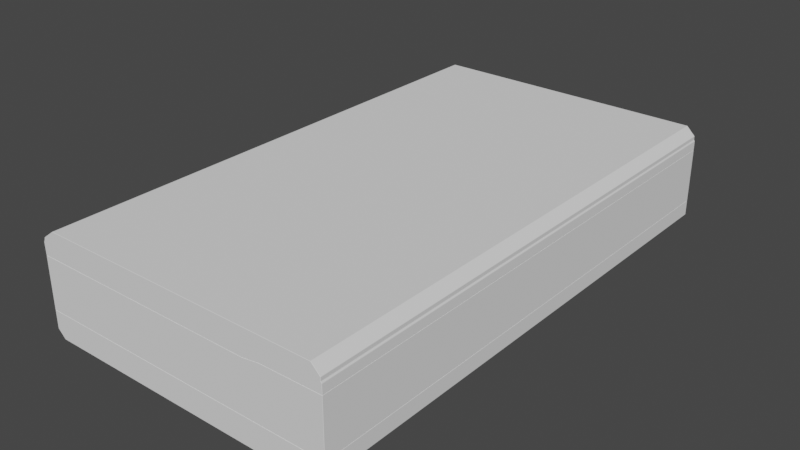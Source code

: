 # Source: Chapter_1.blend  (saved by Blender 2.93.20; exported with 4.5.12 LTS)
import bpy
from mathutils import Matrix  # noqa: F401  (used for matrix-valued properties, if any)

bpy.ops.wm.read_factory_settings(use_empty=True)
scene = bpy.context.scene
scene.name = 'Scene'

# ---- collections
col_collection = bpy.data.collections.new('Collection'); scene.collection.children.link(col_collection)

# ---- world
world_world = bpy.data.worlds.new('World'); scene.world = world_world
world_world.use_nodes = True; world_world.node_tree.nodes.clear()
_N = world_world.node_tree.nodes; _L = world_world.node_tree.links
n0 = _N.new('ShaderNodeOutputWorld'); n0.name = 'World Output'; n0.location = (300, 300)
n1 = _N.new('ShaderNodeBackground'); n1.name = 'Background'; n1.location = (10, 300)
n1.inputs[0].default_value = (0.05088, 0.05088, 0.05088, 1.0)
_L.new(n1.outputs[0], n0.inputs[0])
n0.is_active_output = True
world_world.color = (0.05088, 0.05088, 0.05088)
world_world.use_sun_shadow = False
world_world.sun_shadow_jitter_overblur = 0.0

# ---- meshes
me_cube_001 = bpy.data.meshes.new('Cube.001')
me_cube_001.from_pydata([(-0.7863, -1.313, -0.2478), (-0.7573, -1.313, 0.2748), (-0.7863, 1.342, -0.2478), (-0.7573, 1.342, 0.2748), (0.6658, -1.313, -0.2481), (0.6703, -1.313, 0.2748), (0.6658, 1.342, -0.2481), (0.6703, 1.342, 0.2748), (-0.8202, -1.313, 0.2289), (-0.8202, 1.342, 0.2289), (0.7142, 1.342, 0.2311), (0.7142, -1.313, 0.2311), (-0.8251, 1.342, 0.2136), (0.7138, 1.342, 0.2136), (0.7138, -1.313, 0.2136), (-0.8251, -1.313, 0.2136), (-0.8294, 1.342, 0.2062), (0.7184, 1.342, 0.2062), (0.7184, -1.313, 0.2062), (-0.8294, -1.313, 0.2062), (-0.8278, 1.342, -0.2067), (0.7191, 1.342, -0.1942), (0.7191, -1.313, -0.1942), (-0.8278, -1.313, -0.2067), (-0.8278, -1.313, -0.1161), (-0.8278, 1.342, -0.1161), (0.7191, 1.342, -0.1161), (0.7191, -1.313, -0.1161), (-0.8278, -1.313, 0.1443), (-0.8278, 1.342, 0.1443), (0.7191, 1.342, 0.1601), (0.7191, -1.313, 0.1601), (0.3849, 1.342, -0.248), (0.3942, 1.342, 0.2748), (0.3849, -1.313, -0.248), (0.3942, -1.313, 0.2748), (0.4174, -1.313, 0.2306), (0.4174, 1.342, 0.2306), (0.4161, 1.342, 0.2136), (0.4161, -1.313, 0.2136), (0.4193, -1.313, 0.2062), (0.4193, 1.342, 0.2062), (0.4199, 1.342, -0.1966), (0.4199, -1.313, -0.1966), (0.4199, 1.342, -0.1161), (0.4199, -1.313, -0.1161), (0.4199, 1.342, 0.157), (0.4199, -1.313, 0.157), (0.3015, 1.342, -0.248), (0.3122, -1.313, 0.2748), (0.3295, -1.313, 0.2305), (0.328, -1.313, 0.2136), (0.3307, -1.313, 0.2062), (0.3313, -1.313, -0.1973), (0.3313, -1.313, -0.1161), (0.3313, -1.313, 0.1443), (0.3122, 1.342, 0.2748), (0.3015, -1.313, -0.248), (0.3295, 1.342, 0.2305), (0.328, 1.342, 0.2136), (0.3307, 1.342, 0.2062), (0.3313, 1.342, -0.1973), (0.3313, 1.342, -0.1161), (0.3313, 1.342, 0.1443)], [], [(8, 1, 3, 9), (37, 33, 7, 10), (10, 7, 5, 11), (50, 49, 1, 8), (32, 6, 4, 34), (56, 3, 1, 49), (51, 50, 8, 15), (13, 10, 11, 14), (38, 37, 10, 13), (15, 8, 9, 12), (19, 15, 12, 16), (41, 38, 13, 17), (17, 13, 14, 18), (52, 51, 15, 19), (55, 52, 19, 28), (30, 17, 18, 31), (46, 41, 17, 30), (28, 19, 16, 29), (0, 23, 20, 2), (32, 42, 21, 6), (6, 21, 22, 4), (57, 53, 23, 0), (23, 24, 25, 20), (42, 44, 26, 21), (21, 26, 27, 22), (53, 54, 24, 23), (22, 27, 45, 43), (61, 62, 44, 42), (4, 22, 43, 34), (48, 61, 42, 32), (63, 60, 41, 46), (31, 18, 40, 47), (18, 14, 39, 40), (60, 59, 38, 41), (59, 58, 37, 38), (14, 11, 36, 39), (7, 33, 35, 5), (48, 32, 34, 57), (11, 5, 35, 36), (58, 56, 33, 37), (9, 3, 56, 58), (2, 48, 57, 0), (12, 9, 58, 59), (16, 12, 59, 60), (29, 16, 60, 63), (2, 20, 61, 48), (20, 25, 62, 61), (43, 45, 54, 53), (34, 43, 53, 57), (47, 40, 52, 55), (40, 39, 51, 52), (39, 36, 50, 51), (33, 56, 49, 35), (36, 35, 49, 50), (29, 63, 55, 28), (63, 46, 47, 55), (46, 30, 31, 47), (25, 24, 54, 62), (62, 54, 45, 44), (44, 45, 27, 26)])
me_cube_001.polygons.foreach_set('use_smooth', [True] * 60)
_uv = me_cube_001.uv_layers.new(name='UVMap')
_uv.uv.foreach_set('vector', [0.6038, 0.0, 0.625, 0.0, 0.625, 0.25, 0.6038, 0.25, 0.6038, 0.4516, 0.625, 0.4516, 0.625, 0.5, 0.6038, 0.5, 0.6038, 0.5, 0.625, 0.5, 0.625, 0.75, 0.6038, 0.75, 0.6038, 0.8121, 0.625, 0.8121, 0.625, 1.0, 0.6038, 1.0, 0.3266, 0.5, 0.375, 0.5, 0.375, 0.75, 0.3266, 0.75, 0.6871, 0.5, 0.875, 0.5, 0.875, 0.75, 0.6871, 0.75, 0.5952, 0.8121, 0.6038, 0.8121, 0.6038, 1.0, 0.5952, 1.0, 0.5952, 0.5, 0.6038, 0.5, 0.6038, 0.75, 0.5952, 0.75, 0.5952, 0.4516, 0.6038, 0.4516, 0.6038, 0.5, 0.5952, 0.5, 0.5952, 0.0, 0.6038, 0.0, 0.6038, 0.25, 0.5952, 0.25, 0.5917, 0.0, 0.5952, 0.0, 0.5952, 0.25, 0.5917, 0.25, 0.5917, 0.4516, 0.5952, 0.4516, 0.5952, 0.5, 0.5917, 0.5, 0.5917, 0.5, 0.5952, 0.5, 0.5952, 0.75, 0.5917, 0.75, 0.5917, 0.8121, 0.5952, 0.8121, 0.5952, 1.0, 0.5917, 1.0, 0.5627, 0.8121, 0.5917, 0.8121, 0.5917, 1.0, 0.5627, 1.0, 0.5627, 0.5, 0.5917, 0.5, 0.5917, 0.75, 0.5627, 0.75, 0.5627, 0.4516, 0.5917, 0.4516, 0.5917, 0.5, 0.5627, 0.5, 0.5627, 0.0, 0.5917, 0.0, 0.5917, 0.25, 0.5627, 0.25, 0.375, 0.0, 0.3953, 0.0, 0.3953, 0.25, 0.375, 0.25, 0.375, 0.4516, 0.3953, 0.4516, 0.3953, 0.5, 0.375, 0.5, 0.375, 0.5, 0.3953, 0.5, 0.3953, 0.75, 0.375, 0.75, 0.375, 0.8121, 0.3953, 0.8121, 0.3953, 1.0, 0.375, 1.0, 0.3953, 0.0, 0.4384, 0.0, 0.4384, 0.25, 0.3953, 0.25, 0.3953, 0.4516, 0.4384, 0.4516, 0.4384, 0.5, 0.3953, 0.5, 0.3953, 0.5, 0.4384, 0.5, 0.4384, 0.75, 0.3953, 0.75, 0.3953, 0.8121, 0.4384, 0.8121, 0.4384, 1.0, 0.3953, 1.0, 0.3953, 0.75, 0.4384, 0.75, 0.4384, 0.7984, 0.3953, 0.7984, 0.3953, 0.4379, 0.4384, 0.4379, 0.4384, 0.4516, 0.3953, 0.4516, 0.375, 0.75, 0.3953, 0.75, 0.3953, 0.7984, 0.375, 0.7984, 0.375, 0.4379, 0.3953, 0.4379, 0.3953, 0.4516, 0.375, 0.4516, 0.5627, 0.4379, 0.5917, 0.4379, 0.5917, 0.4516, 0.5627, 0.4516, 0.5627, 0.75, 0.5917, 0.75, 0.5917, 0.7984, 0.5627, 0.7984, 0.5917, 0.75, 0.5952, 0.75, 0.5952, 0.7984, 0.5917, 0.7984, 0.5917, 0.4379, 0.5952, 0.4379, 0.5952, 0.4516, 0.5917, 0.4516, 0.5952, 0.4379, 0.6038, 0.4379, 0.6038, 0.4516, 0.5952, 0.4516, 0.5952, 0.75, 0.6038, 0.75, 0.6038, 0.7984, 0.5952, 0.7984, 0.625, 0.5, 0.6734, 0.5, 0.6734, 0.75, 0.625, 0.75, 0.3129, 0.5, 0.3266, 0.5, 0.3266, 0.75, 0.3129, 0.75, 0.6038, 0.75, 0.625, 0.75, 0.625, 0.7984, 0.6038, 0.7984, 0.6038, 0.4379, 0.625, 0.4379, 0.625, 0.4516, 0.6038, 0.4516, 0.6038, 0.25, 0.625, 0.25, 0.625, 0.4379, 0.6038, 0.4379, 0.125, 0.5, 0.3129, 0.5, 0.3129, 0.75, 0.125, 0.75, 0.5952, 0.25, 0.6038, 0.25, 0.6038, 0.4379, 0.5952, 0.4379, 0.5917, 0.25, 0.5952, 0.25, 0.5952, 0.4379, 0.5917, 0.4379, 0.5627, 0.25, 0.5917, 0.25, 0.5917, 0.4379, 0.5627, 0.4379, 0.375, 0.25, 0.3953, 0.25, 0.3953, 0.4379, 0.375, 0.4379, 0.3953, 0.25, 0.4384, 0.25, 0.4384, 0.4379, 0.3953, 0.4379, 0.3953, 0.7984, 0.4384, 0.7984, 0.4384, 0.8121, 0.3953, 0.8121, 0.375, 0.7984, 0.3953, 0.7984, 0.3953, 0.8121, 0.375, 0.8121, 0.5627, 0.7984, 0.5917, 0.7984, 0.5917, 0.8121, 0.5627, 0.8121, 0.5917, 0.7984, 0.5952, 0.7984, 0.5952, 0.8121, 0.5917, 0.8121, 0.5952, 0.7984, 0.6038, 0.7984, 0.6038, 0.8121, 0.5952, 0.8121, 0.6734, 0.5, 0.6871, 0.5, 0.6871, 0.75, 0.6734, 0.75, 0.6038, 0.7984, 0.625, 0.7984, 0.625, 0.8121, 0.6038, 0.8121, 0.5627, 0.25, 0.5627, 0.4379, 0.5627, 0.8121, 0.5627, 1.0, 0.5627, 0.4379, 0.5627, 0.4516, 0.5627, 0.7984, 0.5627, 0.8121, 0.5627, 0.4516, 0.5627, 0.5, 0.5627, 0.75, 0.5627, 0.7984, 0.4384, 0.25, 0.4384, 1.0, 0.4384, 0.8121, 0.4384, 0.4379, 0.4384, 0.4379, 0.4384, 0.8121, 0.4384, 0.7984, 0.4384, 0.4516, 0.4384, 0.4516, 0.4384, 0.7984, 0.4384, 0.75, 0.4384, 0.5])
me_cube_001.use_remesh_fix_poles = True
me_cube_001.use_remesh_preserve_attributes = False
me_cube_001.update()
me_cube_002 = bpy.data.meshes.new('Cube.002')
me_cube_002.from_pydata([(-0.8278, -1.313, -0.1161), (-0.8278, 1.342, -0.1161), (0.7191, 1.342, -0.1161), (0.7191, -1.313, -0.1161), (-0.8278, -1.313, 0.1443), (-0.8278, 1.342, 0.1443), (0.7191, 1.342, 0.1601), (0.7191, -1.313, 0.1601), (0.4199, 1.342, -0.1161), (0.4199, -1.313, -0.1161), (0.4199, 1.342, 0.157), (0.4199, -1.313, 0.157), (0.3313, -1.313, -0.1161), (0.3313, -1.313, 0.1443), (0.3313, 1.342, -0.1161), (0.3313, 1.342, 0.1443)], [], [(0, 4, 5, 1), (8, 10, 6, 2), (2, 6, 7, 3), (12, 13, 4, 0), (3, 7, 11, 9), (14, 15, 10, 8), (1, 5, 15, 14), (9, 11, 13, 12), (5, 4, 13, 15), (15, 13, 11, 10), (10, 11, 7, 6), (1, 14, 12, 0), (14, 8, 9, 12), (8, 2, 3, 9)])
me_cube_002.polygons.foreach_set('use_smooth', [True] * 14)
_uv = me_cube_002.uv_layers.new(name='UVMap')
_uv.uv.foreach_set('vector', [0.4384, 0.0, 0.5627, 0.0, 0.5627, 0.25, 0.4384, 0.25, 0.4384, 0.4516, 0.5627, 0.4516, 0.5627, 0.5, 0.4384, 0.5, 0.4384, 0.5, 0.5627, 0.5, 0.5627, 0.75, 0.4384, 0.75, 0.4384, 0.8121, 0.5627, 0.8121, 0.5627, 1.0, 0.4384, 1.0, 0.4384, 0.75, 0.5627, 0.75, 0.5627, 0.7984, 0.4384, 0.7984, 0.4384, 0.4379, 0.5627, 0.4379, 0.5627, 0.4516, 0.4384, 0.4516, 0.4384, 0.25, 0.5627, 0.25, 0.5627, 0.4379, 0.4384, 0.4379, 0.4384, 0.7984, 0.5627, 0.7984, 0.5627, 0.8121, 0.4384, 0.8121, 0.5627, 0.25, 0.5627, 1.0, 0.5627, 0.8121, 0.5627, 0.4379, 0.5627, 0.4379, 0.5627, 0.8121, 0.5627, 0.7984, 0.5627, 0.4516, 0.5627, 0.4516, 0.5627, 0.7984, 0.5627, 0.75, 0.5627, 0.5, 0.4384, 0.25, 0.4384, 0.4379, 0.4384, 0.8121, 0.4384, 1.0, 0.4384, 0.4379, 0.4384, 0.4516, 0.4384, 0.7984, 0.4384, 0.8121, 0.4384, 0.4516, 0.4384, 0.5, 0.4384, 0.75, 0.4384, 0.7984])
me_cube_002.use_remesh_fix_poles = True
me_cube_002.use_remesh_preserve_attributes = False
me_cube_002.update()

# ---- objects
ob_top_ref = bpy.data.objects.new('Top_Ref', None)
ob_front_ref = bpy.data.objects.new('Front_Ref', None)
ob_cube = bpy.data.objects.new('Cube', me_cube_001)
ob_cube_001 = bpy.data.objects.new('Cube.001', me_cube_002)

# ---- transforms, parenting, visibility, modifiers, constraints
ob_top_ref.location = (0.0, 0.0, -1.197)
ob_top_ref.empty_display_type = 'IMAGE'
ob_top_ref.empty_display_size = 5.0
ob_front_ref.location = (-0.03713, 8.362, 0.0)
ob_front_ref.rotation_euler = (1.571, -0.0, -0.0)
ob_front_ref.scale = (0.3286, 0.3286, 0.3286)
ob_front_ref.empty_display_type = 'IMAGE'
ob_front_ref.empty_display_size = 5.0
ob_cube.location = (0.0, 0.0, 0.0)
_m = ob_cube.modifiers.new('Bevel', 'BEVEL')
_m.width = 0.002
_m.width_pct = 0.002
_m.harden_normals = True
ob_cube_001.location = (0.0, 0.0, 0.0)
_m = ob_cube_001.modifiers.new('Bevel', 'BEVEL')
_m.width = 0.002
_m.width_pct = 0.002
_m.harden_normals = True

# ---- collection membership
col_collection.objects.link(ob_top_ref)
col_collection.objects.link(ob_front_ref)
col_collection.objects.link(ob_cube)
col_collection.objects.link(ob_cube_001)

# ---- scene / render settings (as saved in the file)
scene.frame_start = 1; scene.frame_end = 250; scene.frame_set(1)
scene.render.engine = 'BLENDER_EEVEE_NEXT'
scene.cycles.use_denoising = False
scene.cycles.samples = 128
scene.cycles.sampling_pattern = 'TABULATED_SOBOL'
scene.cycles.use_adaptive_sampling = False
scene.cycles.use_light_tree = False
scene.view_settings.view_transform = 'Filmic'
bpy.context.view_layer.update()

# ---- added for rendering (the .blend has no active camera and no usable light): camera, sun
cam_auto = bpy.data.cameras.new('AutoCamera')
cam_auto.lens = 50.0
cam_auto.sensor_width = 36.0
cam_auto.clip_end = 1000.0
ob_auto_camera = bpy.data.objects.new('AutoCamera', cam_auto)
scene.collection.objects.link(ob_auto_camera)
ob_auto_camera.location = (2.82972, -3.4473, 2.32122)
ob_auto_camera.rotation_euler = (1.09748, -7.21219e-08, 0.694738)
scene.camera = ob_auto_camera
light_auto_sun = bpy.data.lights.new('AutoSun', 'SUN')
light_auto_sun.energy = 3.0
light_auto_sun.angle = 0.0523599
ob_auto_sun = bpy.data.objects.new('AutoSun', light_auto_sun)
scene.collection.objects.link(ob_auto_sun)
ob_auto_sun.rotation_euler = (0.872665, 0.174533, 0.523599)
bpy.context.view_layer.update()
